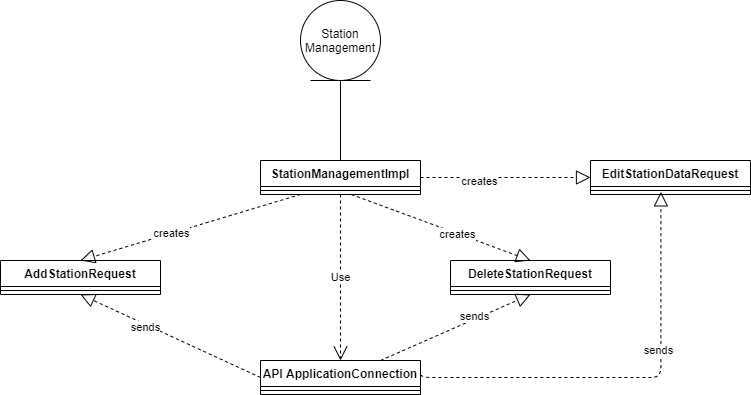

The diagram above was exported from draw.io. Its source (the exported page's mxGraphModel, read from the mxfile embedded in the PNG):
<mxGraphModel dx="1038" dy="491" grid="1" gridSize="10" guides="1" tooltips="1" connect="1" arrows="1" fold="1" page="1" pageScale="1" pageWidth="2000" pageHeight="2000" math="0" shadow="0">
  <root>
    <mxCell id="0" />
    <mxCell id="1" parent="0" />
    <mxCell id="VVPe_hIlwwpTaNhzttLb-1" value="Station Management" style="ellipse;shape=umlEntity;whiteSpace=wrap;html=1;" parent="1" vertex="1">
      <mxGeometry x="480" y="30" width="80" height="80" as="geometry" />
    </mxCell>
    <mxCell id="VVPe_hIlwwpTaNhzttLb-10" value="StationManagementImpl" style="swimlane;fontStyle=1;align=center;verticalAlign=top;childLayout=stackLayout;horizontal=1;startSize=26;horizontalStack=0;resizeParent=1;resizeParentMax=0;resizeLast=0;collapsible=1;marginBottom=0;" parent="1" vertex="1">
      <mxGeometry x="440" y="190" width="160" height="34" as="geometry" />
    </mxCell>
    <mxCell id="VVPe_hIlwwpTaNhzttLb-12" value="" style="line;strokeWidth=1;fillColor=none;align=left;verticalAlign=middle;spacingTop=-1;spacingLeft=3;spacingRight=3;rotatable=0;labelPosition=right;points=[];portConstraint=eastwest;" parent="VVPe_hIlwwpTaNhzttLb-10" vertex="1">
      <mxGeometry y="26" width="160" height="8" as="geometry" />
    </mxCell>
    <mxCell id="VVPe_hIlwwpTaNhzttLb-22" value="AddStationRequest" style="swimlane;fontStyle=1;align=center;verticalAlign=top;childLayout=stackLayout;horizontal=1;startSize=26;horizontalStack=0;resizeParent=1;resizeParentMax=0;resizeLast=0;collapsible=1;marginBottom=0;" parent="1" vertex="1">
      <mxGeometry x="180" y="290" width="160" height="34" as="geometry" />
    </mxCell>
    <mxCell id="VVPe_hIlwwpTaNhzttLb-24" value="" style="line;strokeWidth=1;fillColor=none;align=left;verticalAlign=middle;spacingTop=-1;spacingLeft=3;spacingRight=3;rotatable=0;labelPosition=right;points=[];portConstraint=eastwest;" parent="VVPe_hIlwwpTaNhzttLb-22" vertex="1">
      <mxGeometry y="26" width="160" height="8" as="geometry" />
    </mxCell>
    <mxCell id="VVPe_hIlwwpTaNhzttLb-26" value="DeleteStationRequest" style="swimlane;fontStyle=1;align=center;verticalAlign=top;childLayout=stackLayout;horizontal=1;startSize=26;horizontalStack=0;resizeParent=1;resizeParentMax=0;resizeLast=0;collapsible=1;marginBottom=0;" parent="1" vertex="1">
      <mxGeometry x="630" y="290" width="160" height="34" as="geometry" />
    </mxCell>
    <mxCell id="VVPe_hIlwwpTaNhzttLb-27" value="" style="line;strokeWidth=1;fillColor=none;align=left;verticalAlign=middle;spacingTop=-1;spacingLeft=3;spacingRight=3;rotatable=0;labelPosition=right;points=[];portConstraint=eastwest;" parent="VVPe_hIlwwpTaNhzttLb-26" vertex="1">
      <mxGeometry y="26" width="160" height="8" as="geometry" />
    </mxCell>
    <mxCell id="VVPe_hIlwwpTaNhzttLb-28" value="EditStationDataRequest" style="swimlane;fontStyle=1;align=center;verticalAlign=top;childLayout=stackLayout;horizontal=1;startSize=26;horizontalStack=0;resizeParent=1;resizeParentMax=0;resizeLast=0;collapsible=1;marginBottom=0;" parent="1" vertex="1">
      <mxGeometry x="770" y="190" width="160" height="34" as="geometry" />
    </mxCell>
    <mxCell id="VVPe_hIlwwpTaNhzttLb-29" value="" style="line;strokeWidth=1;fillColor=none;align=left;verticalAlign=middle;spacingTop=-1;spacingLeft=3;spacingRight=3;rotatable=0;labelPosition=right;points=[];portConstraint=eastwest;" parent="VVPe_hIlwwpTaNhzttLb-28" vertex="1">
      <mxGeometry y="26" width="160" height="8" as="geometry" />
    </mxCell>
    <mxCell id="VVPe_hIlwwpTaNhzttLb-32" value="" style="endArrow=block;dashed=1;endFill=0;endSize=12;html=1;exitX=0.25;exitY=1;exitDx=0;exitDy=0;entryX=0.5;entryY=0;entryDx=0;entryDy=0;" parent="1" source="VVPe_hIlwwpTaNhzttLb-10" target="VVPe_hIlwwpTaNhzttLb-22" edge="1">
      <mxGeometry width="160" relative="1" as="geometry">
        <mxPoint x="450" y="280" as="sourcePoint" />
        <mxPoint x="610" y="280" as="targetPoint" />
      </mxGeometry>
    </mxCell>
    <mxCell id="VVPe_hIlwwpTaNhzttLb-36" value="creates" style="edgeLabel;html=1;align=center;verticalAlign=middle;resizable=0;points=[];" parent="VVPe_hIlwwpTaNhzttLb-32" vertex="1" connectable="0">
      <mxGeometry x="0.1793" relative="1" as="geometry">
        <mxPoint as="offset" />
      </mxGeometry>
    </mxCell>
    <mxCell id="VVPe_hIlwwpTaNhzttLb-34" value="" style="html=1;verticalAlign=bottom;startArrow=none;startFill=0;endArrow=none;startSize=8;endFill=0;exitX=0.5;exitY=1;exitDx=0;exitDy=0;entryX=0.5;entryY=0;entryDx=0;entryDy=0;" parent="1" source="VVPe_hIlwwpTaNhzttLb-1" target="VVPe_hIlwwpTaNhzttLb-10" edge="1">
      <mxGeometry width="60" relative="1" as="geometry">
        <mxPoint x="500" y="280" as="sourcePoint" />
        <mxPoint x="560" y="280" as="targetPoint" />
      </mxGeometry>
    </mxCell>
    <mxCell id="VVPe_hIlwwpTaNhzttLb-35" value="" style="endArrow=block;dashed=1;endFill=0;endSize=12;html=1;exitX=1;exitY=0.5;exitDx=0;exitDy=0;" parent="1" source="VVPe_hIlwwpTaNhzttLb-10" target="VVPe_hIlwwpTaNhzttLb-28" edge="1">
      <mxGeometry width="160" relative="1" as="geometry">
        <mxPoint x="490" y="234" as="sourcePoint" />
        <mxPoint x="240" y="400" as="targetPoint" />
      </mxGeometry>
    </mxCell>
    <mxCell id="VVPe_hIlwwpTaNhzttLb-37" value="creates" style="edgeLabel;html=1;align=center;verticalAlign=middle;resizable=0;points=[];" parent="VVPe_hIlwwpTaNhzttLb-35" vertex="1" connectable="0">
      <mxGeometry x="-0.3186" y="-3" relative="1" as="geometry">
        <mxPoint as="offset" />
      </mxGeometry>
    </mxCell>
    <mxCell id="VVPe_hIlwwpTaNhzttLb-38" value="" style="endArrow=block;dashed=1;endFill=0;endSize=12;html=1;entryX=0.5;entryY=0;entryDx=0;entryDy=0;" parent="1" source="VVPe_hIlwwpTaNhzttLb-12" target="VVPe_hIlwwpTaNhzttLb-26" edge="1">
      <mxGeometry width="160" relative="1" as="geometry">
        <mxPoint x="560" y="230" as="sourcePoint" />
        <mxPoint x="240" y="400" as="targetPoint" />
      </mxGeometry>
    </mxCell>
    <mxCell id="VVPe_hIlwwpTaNhzttLb-39" value="creates" style="edgeLabel;html=1;align=center;verticalAlign=middle;resizable=0;points=[];" parent="VVPe_hIlwwpTaNhzttLb-38" vertex="1" connectable="0">
      <mxGeometry x="0.1793" relative="1" as="geometry">
        <mxPoint as="offset" />
      </mxGeometry>
    </mxCell>
    <mxCell id="VVPe_hIlwwpTaNhzttLb-40" value="API ApplicationConnection" style="swimlane;fontStyle=1;align=center;verticalAlign=top;childLayout=stackLayout;horizontal=1;startSize=26;horizontalStack=0;resizeParent=1;resizeParentMax=0;resizeLast=0;collapsible=1;marginBottom=0;" parent="1" vertex="1">
      <mxGeometry x="440" y="390" width="160" height="34" as="geometry" />
    </mxCell>
    <mxCell id="VVPe_hIlwwpTaNhzttLb-41" value="" style="line;strokeWidth=1;fillColor=none;align=left;verticalAlign=middle;spacingTop=-1;spacingLeft=3;spacingRight=3;rotatable=0;labelPosition=right;points=[];portConstraint=eastwest;" parent="VVPe_hIlwwpTaNhzttLb-40" vertex="1">
      <mxGeometry y="26" width="160" height="8" as="geometry" />
    </mxCell>
    <mxCell id="VVPe_hIlwwpTaNhzttLb-42" value="Use" style="endArrow=open;endSize=12;dashed=1;html=1;exitX=0.5;exitY=1;exitDx=0;exitDy=0;entryX=0.5;entryY=0;entryDx=0;entryDy=0;" parent="1" source="VVPe_hIlwwpTaNhzttLb-10" target="VVPe_hIlwwpTaNhzttLb-40" edge="1">
      <mxGeometry width="160" relative="1" as="geometry">
        <mxPoint x="450" y="280" as="sourcePoint" />
        <mxPoint x="610" y="280" as="targetPoint" />
      </mxGeometry>
    </mxCell>
    <mxCell id="VVPe_hIlwwpTaNhzttLb-43" value="" style="endArrow=block;dashed=1;endFill=0;endSize=12;html=1;exitX=0;exitY=0.5;exitDx=0;exitDy=0;entryX=0.5;entryY=1;entryDx=0;entryDy=0;" parent="1" source="VVPe_hIlwwpTaNhzttLb-40" target="VVPe_hIlwwpTaNhzttLb-22" edge="1">
      <mxGeometry width="160" relative="1" as="geometry">
        <mxPoint x="450" y="280" as="sourcePoint" />
        <mxPoint x="610" y="280" as="targetPoint" />
      </mxGeometry>
    </mxCell>
    <mxCell id="VVPe_hIlwwpTaNhzttLb-44" value="sends" style="edgeLabel;html=1;align=center;verticalAlign=middle;resizable=0;points=[];" parent="VVPe_hIlwwpTaNhzttLb-43" vertex="1" connectable="0">
      <mxGeometry x="0.2684" y="3" relative="1" as="geometry">
        <mxPoint as="offset" />
      </mxGeometry>
    </mxCell>
    <mxCell id="VVPe_hIlwwpTaNhzttLb-45" value="" style="endArrow=block;dashed=1;endFill=0;endSize=12;html=1;exitX=0.75;exitY=0;exitDx=0;exitDy=0;entryX=0.5;entryY=1;entryDx=0;entryDy=0;" parent="1" source="VVPe_hIlwwpTaNhzttLb-40" target="VVPe_hIlwwpTaNhzttLb-26" edge="1">
      <mxGeometry width="160" relative="1" as="geometry">
        <mxPoint x="480" y="513" as="sourcePoint" />
        <mxPoint x="290" y="400" as="targetPoint" />
      </mxGeometry>
    </mxCell>
    <mxCell id="VVPe_hIlwwpTaNhzttLb-46" value="sends" style="edgeLabel;html=1;align=center;verticalAlign=middle;resizable=0;points=[];" parent="VVPe_hIlwwpTaNhzttLb-45" vertex="1" connectable="0">
      <mxGeometry x="0.2684" y="3" relative="1" as="geometry">
        <mxPoint as="offset" />
      </mxGeometry>
    </mxCell>
    <mxCell id="VVPe_hIlwwpTaNhzttLb-48" value="" style="endArrow=block;dashed=1;endFill=0;endSize=12;html=1;exitX=1;exitY=0.25;exitDx=0;exitDy=0;entryX=0.44;entryY=0.675;entryDx=0;entryDy=0;edgeStyle=orthogonalEdgeStyle;entryPerimeter=0;" parent="1" source="VVPe_hIlwwpTaNhzttLb-40" target="VVPe_hIlwwpTaNhzttLb-29" edge="1">
      <mxGeometry width="160" relative="1" as="geometry">
        <mxPoint x="530" y="434" as="sourcePoint" />
        <mxPoint x="710" y="485.5" as="targetPoint" />
        <Array as="points">
          <mxPoint x="600" y="407" />
          <mxPoint x="840" y="407" />
        </Array>
      </mxGeometry>
    </mxCell>
    <mxCell id="VVPe_hIlwwpTaNhzttLb-49" value="sends" style="edgeLabel;html=1;align=center;verticalAlign=middle;resizable=0;points=[];" parent="VVPe_hIlwwpTaNhzttLb-48" vertex="1" connectable="0">
      <mxGeometry x="0.2684" y="3" relative="1" as="geometry">
        <mxPoint as="offset" />
      </mxGeometry>
    </mxCell>
  </root>
</mxGraphModel>